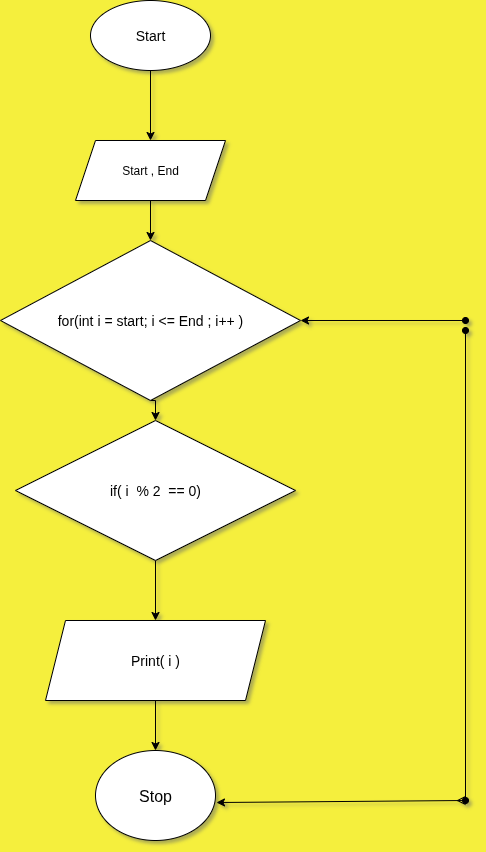

The diagram above was exported from draw.io. Its source (the exported page's mxGraphModel, read from the mxfile embedded in the PNG):
<mxGraphModel dx="872" dy="486" grid="1" gridSize="10" guides="1" tooltips="1" connect="1" arrows="1" fold="1" page="1" pageScale="1" pageWidth="850" pageHeight="1100" background="light-dark(#f5ef3d, #121212)" math="0" shadow="1">
  <root>
    <mxCell id="0" />
    <mxCell id="1" parent="0" />
    <mxCell id="o421Nzr2ENAqzPhYNop8-14" style="edgeStyle=orthogonalEdgeStyle;rounded=0;orthogonalLoop=1;jettySize=auto;html=1;exitX=0.5;exitY=1;exitDx=0;exitDy=0;entryX=0.5;entryY=0;entryDx=0;entryDy=0;" edge="1" parent="1" source="o421Nzr2ENAqzPhYNop8-1" target="o421Nzr2ENAqzPhYNop8-10">
      <mxGeometry relative="1" as="geometry" />
    </mxCell>
    <mxCell id="o421Nzr2ENAqzPhYNop8-1" value="&lt;font style=&quot;font-size: 14px;&quot;&gt;Start&lt;/font&gt;" style="ellipse;whiteSpace=wrap;html=1;labelBackgroundColor=none;" vertex="1" parent="1">
      <mxGeometry x="285" y="20" width="120" height="70" as="geometry" />
    </mxCell>
    <mxCell id="o421Nzr2ENAqzPhYNop8-7" style="edgeStyle=orthogonalEdgeStyle;rounded=0;orthogonalLoop=1;jettySize=auto;html=1;exitX=0.5;exitY=1;exitDx=0;exitDy=0;entryX=0.5;entryY=0;entryDx=0;entryDy=0;" edge="1" parent="1" source="o421Nzr2ENAqzPhYNop8-2" target="o421Nzr2ENAqzPhYNop8-3">
      <mxGeometry relative="1" as="geometry" />
    </mxCell>
    <mxCell id="o421Nzr2ENAqzPhYNop8-2" value="&lt;span style=&quot;font-size: 14px;&quot;&gt;if( i&amp;nbsp; % 2&amp;nbsp; == 0)&lt;/span&gt;" style="rhombus;whiteSpace=wrap;html=1;labelBackgroundColor=none;" vertex="1" parent="1">
      <mxGeometry x="210" y="440" width="280" height="140" as="geometry" />
    </mxCell>
    <mxCell id="o421Nzr2ENAqzPhYNop8-8" style="edgeStyle=orthogonalEdgeStyle;rounded=0;orthogonalLoop=1;jettySize=auto;html=1;exitX=0.5;exitY=1;exitDx=0;exitDy=0;entryX=0.5;entryY=0;entryDx=0;entryDy=0;" edge="1" parent="1" source="o421Nzr2ENAqzPhYNop8-3" target="o421Nzr2ENAqzPhYNop8-4">
      <mxGeometry relative="1" as="geometry" />
    </mxCell>
    <mxCell id="o421Nzr2ENAqzPhYNop8-3" value="&lt;font style=&quot;font-size: 14px;&quot;&gt;Print( i )&lt;/font&gt;" style="shape=parallelogram;perimeter=parallelogramPerimeter;whiteSpace=wrap;html=1;fixedSize=1;" vertex="1" parent="1">
      <mxGeometry x="240" y="640" width="220" height="80" as="geometry" />
    </mxCell>
    <mxCell id="o421Nzr2ENAqzPhYNop8-4" value="&lt;font size=&quot;3&quot;&gt;Stop&lt;/font&gt;" style="ellipse;whiteSpace=wrap;html=1;" vertex="1" parent="1">
      <mxGeometry x="290" y="770" width="120" height="90" as="geometry" />
    </mxCell>
    <mxCell id="o421Nzr2ENAqzPhYNop8-16" style="edgeStyle=orthogonalEdgeStyle;rounded=0;orthogonalLoop=1;jettySize=auto;html=1;exitX=0.5;exitY=1;exitDx=0;exitDy=0;entryX=0.5;entryY=0;entryDx=0;entryDy=0;" edge="1" parent="1" source="o421Nzr2ENAqzPhYNop8-9" target="o421Nzr2ENAqzPhYNop8-2">
      <mxGeometry relative="1" as="geometry" />
    </mxCell>
    <mxCell id="o421Nzr2ENAqzPhYNop8-9" value="&lt;span style=&quot;font-size: 14px;&quot;&gt;for(int i = start; i &amp;lt;= End ; i++ )&lt;/span&gt;" style="rhombus;whiteSpace=wrap;html=1;labelBackgroundColor=none;" vertex="1" parent="1">
      <mxGeometry x="195" y="260" width="300" height="160" as="geometry" />
    </mxCell>
    <mxCell id="o421Nzr2ENAqzPhYNop8-12" style="edgeStyle=orthogonalEdgeStyle;rounded=0;orthogonalLoop=1;jettySize=auto;html=1;exitX=0.5;exitY=1;exitDx=0;exitDy=0;entryX=0.5;entryY=0;entryDx=0;entryDy=0;" edge="1" parent="1" source="o421Nzr2ENAqzPhYNop8-10" target="o421Nzr2ENAqzPhYNop8-9">
      <mxGeometry relative="1" as="geometry" />
    </mxCell>
    <mxCell id="o421Nzr2ENAqzPhYNop8-10" value="Start , End" style="shape=parallelogram;perimeter=parallelogramPerimeter;whiteSpace=wrap;html=1;fixedSize=1;" vertex="1" parent="1">
      <mxGeometry x="270" y="160" width="150" height="60" as="geometry" />
    </mxCell>
    <mxCell id="o421Nzr2ENAqzPhYNop8-19" value="" style="endArrow=oval;startArrow=classic;html=1;rounded=0;exitX=1;exitY=0.5;exitDx=0;exitDy=0;endFill=1;" edge="1" parent="1" source="o421Nzr2ENAqzPhYNop8-9">
      <mxGeometry width="50" height="50" relative="1" as="geometry">
        <mxPoint x="380" y="330" as="sourcePoint" />
        <mxPoint x="660" y="340" as="targetPoint" />
      </mxGeometry>
    </mxCell>
    <mxCell id="o421Nzr2ENAqzPhYNop8-21" value="" style="endArrow=ERmany;startArrow=classic;html=1;rounded=0;exitX=1.008;exitY=0.578;exitDx=0;exitDy=0;exitPerimeter=0;endFill=0;" edge="1" parent="1" source="o421Nzr2ENAqzPhYNop8-4">
      <mxGeometry width="50" height="50" relative="1" as="geometry">
        <mxPoint x="380" y="980" as="sourcePoint" />
        <mxPoint x="660" y="820" as="targetPoint" />
      </mxGeometry>
    </mxCell>
    <mxCell id="o421Nzr2ENAqzPhYNop8-25" value="" style="endArrow=oval;startArrow=oval;html=1;rounded=0;startFill=1;endFill=1;" edge="1" parent="1">
      <mxGeometry width="50" height="50" relative="1" as="geometry">
        <mxPoint x="660" y="820" as="sourcePoint" />
        <mxPoint x="660" y="350" as="targetPoint" />
      </mxGeometry>
    </mxCell>
  </root>
</mxGraphModel>